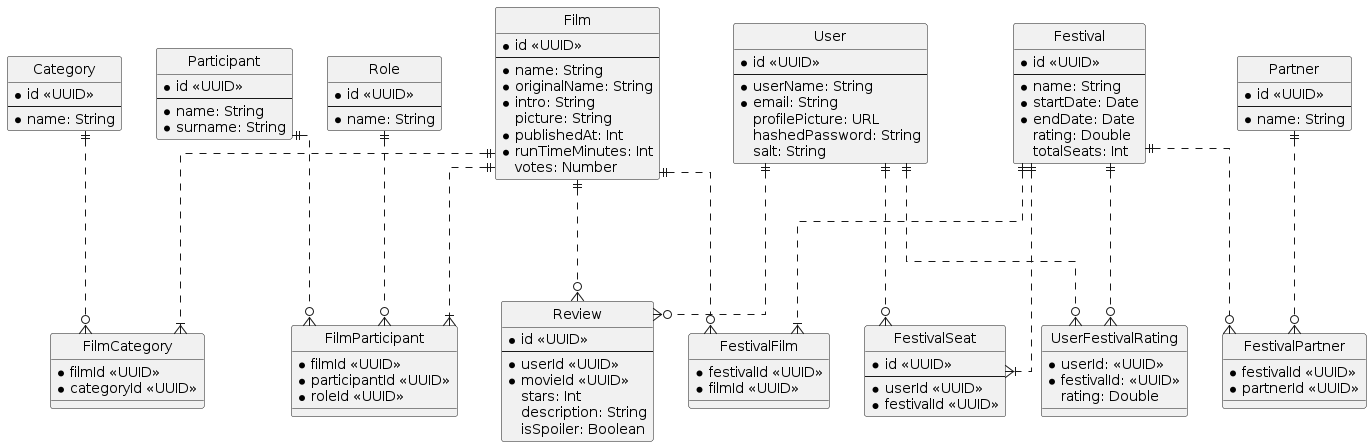

The diagram above was rendered by PlantUML. Its source (embedded in the PNG):
@startuml film_festival

skinparam Linetype ortho
hide circle


entity User {
  * id <<UUID>>
  ---
  * userName: String
  * email: String
  profilePicture: URL
  hashedPassword: String
  salt: String
}

entity Review {
  * id <<UUID>>
  ---
  * userId <<UUID>>
  * movieId <<UUID>>
  stars: Int
  description: String
  isSpoiler: Boolean
}

entity Film {
  * id <<UUID>>
  ---
  * name: String
  * originalName: String
  * intro: String
  picture: String
  * publishedAt: Int
  * runTimeMinutes: Int
  votes: Number
}

entity Category {
  * id <<UUID>>
  ---
  * name: String
}

entity FilmCategory {
  * filmId <<UUID>>
  * categoryId <<UUID>>
}

entity FilmParticipant {
  * filmId <<UUID>>
  * participantId <<UUID>>
  * roleId <<UUID>>
}

entity Participant {
  * id <<UUID>>
  ---
  * name: String
  * surname: String
}

entity Role {
  * id <<UUID>>
  ---
  * name: String
}

entity Festival {
  * id <<UUID>>
  ---
  * name: String
  * startDate: Date
  * endDate: Date
  rating: Double
  totalSeats: Int
}

entity UserFestivalRating {
  * userId: <<UUID>>
  * festivalId: <<UUID>>
  rating: Double
}

entity FestivalFilm {
  * festivalId <<UUID>>
  * filmId <<UUID>>
}

entity FestivalSeat {
  * id <<UUID>>
  ---
  * userId <<UUID>>
  * festivalId <<UUID>>
}

entity Partner {
  * id <<UUID>>
  ---
  * name: String
}

entity FestivalPartner {
  * festivalId <<UUID>>
  * partnerId <<UUID>>
}

Film ||...|{ FilmCategory
Category ||...o{ FilmCategory
User ||...o{ Review
Film ||...o{ Review
Film ||...o{ FestivalFilm
Festival ||...|{ FestivalFilm
User ||...o{ FestivalSeat
Festival ||...|{ FestivalSeat
Partner ||...o{ FestivalPartner
Festival ||...o{ FestivalPartner
Participant ||...o{ FilmParticipant
Film ||...|{ FilmParticipant
User ||...o{ UserFestivalRating
Festival ||...o{ UserFestivalRating
Role ||...o{ FilmParticipant

@enduml